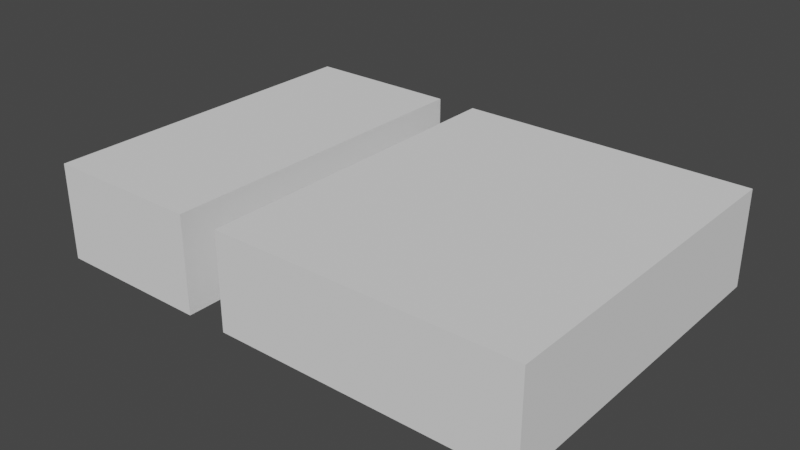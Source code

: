 # Source: mdl_LeftEnter_LeftExit.blend  (saved by Blender 2.80.75; exported with 4.5.12 LTS)
import bpy
from mathutils import Matrix  # noqa: F401  (used for matrix-valued properties, if any)

bpy.ops.wm.read_factory_settings(use_empty=True)
scene = bpy.context.scene
scene.name = 'Scene'

# ---- collections
col_collection = bpy.data.collections.new('Collection'); scene.collection.children.link(col_collection)

# ---- world
world_world = bpy.data.worlds.new('World'); scene.world = world_world
world_world.use_nodes = True; world_world.node_tree.nodes.clear()
_N = world_world.node_tree.nodes; _L = world_world.node_tree.links
n0 = _N.new('ShaderNodeOutputWorld'); n0.name = 'World Output'; n0.location = (300, 300)
n1 = _N.new('ShaderNodeBackground'); n1.name = 'Background'; n1.location = (10, 300)
n1.inputs[0].default_value = (0.05088, 0.05088, 0.05088, 1.0)
_L.new(n1.outputs[0], n0.inputs[0])
n0.is_active_output = True
world_world.color = (0.05088, 0.05088, 0.05088)
world_world.use_sun_shadow = False
world_world.sun_shadow_jitter_overblur = 0.0

# ---- meshes
me_cube_001 = bpy.data.meshes.new('Cube.001')
me_cube_001.from_pydata([(3.6, -0.7, -2.5), (3.6, 0.7, -2.5), (3.6, -0.7, 2.5), (3.6, 0.7, 2.5), (-3.6, -0.7, -2.5), (-3.6, 0.7, -2.5), (-3.6, -0.7, 2.5), (-3.6, 0.7, 2.5), (1.3, 0.7, -2.501), (1.3, -0.7, -2.501), (1.3, -0.7, 2.501), (1.3, 0.7, 2.501), (0.695, 0.7, -2.501), (0.695, -0.7, -2.501), (0.705, -0.7, 2.501), (0.705, 0.7, 2.501)], [], [(0, 1, 3, 2), (2, 3, 11, 10), (6, 7, 5, 4), (4, 5, 12, 13), (2, 10, 9, 0), (7, 15, 12, 5), (15, 14, 13, 12), (8, 11, 3, 1), (14, 15, 7, 6), (8, 9, 10, 11), (9, 8, 1, 0), (13, 14, 6, 4)])
_uv = me_cube_001.uv_layers.new(name='UVMap')
_uv.uv.foreach_set('vector', [0.375, 0.0, 0.625, 0.0, 0.625, 0.25, 0.375, 0.25, 0.375, 0.25, 0.625, 0.25, 0.625, 0.315, 0.375, 0.315, 0.375, 0.5, 0.625, 0.5, 0.625, 0.75, 0.375, 0.75, 0.375, 0.75, 0.625, 0.75, 0.625, 0.906, 0.375, 0.906, 0.125, 0.5, 0.19, 0.5, 0.19, 0.75, 0.125, 0.75, 0.625, 0.5, 0.781, 0.5, 0.781, 0.75, 0.625, 0.75, 0.541, 0.5135, 0.459, 0.5135, 0.459, 0.7365, 0.541, 0.7365, 0.81, 0.75, 0.81, 0.5, 0.875, 0.5, 0.875, 0.75, 0.375, 0.344, 0.625, 0.344, 0.625, 0.5, 0.375, 0.5, 0.541, 0.01349, 0.459, 0.01349, 0.459, 0.2365, 0.541, 0.2365, 0.375, 0.935, 0.625, 0.935, 0.625, 1.0, 0.375, 1.0, 0.219, 0.75, 0.219, 0.5, 0.375, 0.5, 0.375, 0.75])
me_cube_001.use_remesh_preserve_volume = False
me_cube_001.use_remesh_preserve_attributes = False
me_cube_001.use_mirror_vertex_groups = False
me_cube_001.update()

# ---- objects
ob_leftenter_leftexit = bpy.data.objects.new('LeftEnter_LeftExit', me_cube_001)

# ---- transforms, parenting, visibility, modifiers, constraints
ob_leftenter_leftexit.location = (0.0, 0.0, 0.0)
ob_leftenter_leftexit.rotation_euler = (1.571, 0.0, 3.142)
ob_leftenter_leftexit.lineart.crease_threshold = 0.0

# ---- collection membership
col_collection.objects.link(ob_leftenter_leftexit)

# ---- scene / render settings (as saved in the file)
scene.frame_start = 1; scene.frame_end = 250; scene.frame_set(1)
scene.render.engine = 'BLENDER_EEVEE_NEXT'
scene.cycles.use_denoising = False
scene.cycles.samples = 128
scene.cycles.sampling_pattern = 'TABULATED_SOBOL'
scene.cycles.use_adaptive_sampling = False
scene.cycles.use_light_tree = False
scene.view_settings.view_transform = 'Filmic'
bpy.context.view_layer.update()

# ---- added for rendering (the .blend has no active camera and no usable light): camera, sun
cam_auto = bpy.data.cameras.new('AutoCamera')
cam_auto.lens = 50.0
cam_auto.sensor_width = 36.0
cam_auto.clip_end = 1000.0
ob_auto_camera = bpy.data.objects.new('AutoCamera', cam_auto)
scene.collection.objects.link(ob_auto_camera)
ob_auto_camera.location = (8.2142, -9.85705, 6.57136)
ob_auto_camera.rotation_euler = (1.09748, -7.21219e-08, 0.694738)
scene.camera = ob_auto_camera
light_auto_sun = bpy.data.lights.new('AutoSun', 'SUN')
light_auto_sun.energy = 3.0
light_auto_sun.angle = 0.0523599
ob_auto_sun = bpy.data.objects.new('AutoSun', light_auto_sun)
scene.collection.objects.link(ob_auto_sun)
ob_auto_sun.rotation_euler = (0.872665, 0.174533, 0.523599)
bpy.context.view_layer.update()
